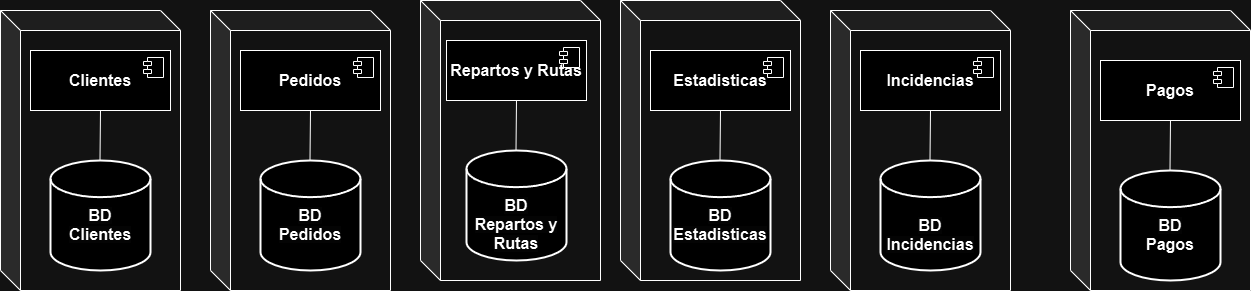

The diagram above was exported from draw.io. Its source (the exported page's mxGraphModel, read from the mxfile embedded in the PNG):
<mxGraphModel dx="1699" dy="511" grid="1" gridSize="10" guides="1" tooltips="1" connect="1" arrows="1" fold="1" page="1" pageScale="1" pageWidth="827" pageHeight="1169" math="0" shadow="0">
  <root>
    <mxCell id="0" />
    <mxCell id="1" parent="0" />
    <mxCell id="-IiaUf6gplOkPS4WXQsH-1" value="&lt;font style=&quot;font-size: 16px;&quot;&gt;&lt;b&gt;Clientes&lt;/b&gt;&lt;/font&gt;" style="html=1;dropTarget=0;whiteSpace=wrap;" vertex="1" parent="1">
      <mxGeometry x="-190" y="200" width="140" height="60" as="geometry" />
    </mxCell>
    <mxCell id="-IiaUf6gplOkPS4WXQsH-2" value="" style="shape=module;jettyWidth=8;jettyHeight=4;" vertex="1" parent="-IiaUf6gplOkPS4WXQsH-1">
      <mxGeometry x="1" width="20" height="20" relative="1" as="geometry">
        <mxPoint x="-27" y="7" as="offset" />
      </mxGeometry>
    </mxCell>
    <mxCell id="-IiaUf6gplOkPS4WXQsH-3" value="&lt;br&gt;&lt;b style=&quot;forced-color-adjust: none; color: rgb(0, 0, 0); font-family: Helvetica; font-size: 16px; font-style: normal; font-variant-ligatures: normal; font-variant-caps: normal; letter-spacing: normal; orphans: 2; text-align: center; text-indent: 0px; text-transform: none; widows: 2; word-spacing: 0px; -webkit-text-stroke-width: 0px; white-space: normal; background-color: rgb(251, 251, 251); text-decoration-thickness: initial; text-decoration-style: initial; text-decoration-color: initial;&quot;&gt;&lt;br&gt;&lt;/b&gt;&lt;div&gt;&lt;b style=&quot;forced-color-adjust: none; color: rgb(0, 0, 0); font-family: Helvetica; font-size: 16px; font-style: normal; font-variant-ligatures: normal; font-variant-caps: normal; letter-spacing: normal; orphans: 2; text-align: center; text-indent: 0px; text-transform: none; widows: 2; word-spacing: 0px; -webkit-text-stroke-width: 0px; white-space: normal; background-color: rgb(251, 251, 251); text-decoration-thickness: initial; text-decoration-style: initial; text-decoration-color: initial;&quot;&gt;BD&lt;/b&gt;&lt;div&gt;&lt;b style=&quot;forced-color-adjust: none; color: rgb(0, 0, 0); font-family: Helvetica; font-size: 16px; font-style: normal; font-variant-ligatures: normal; font-variant-caps: normal; letter-spacing: normal; orphans: 2; text-align: center; text-indent: 0px; text-transform: none; widows: 2; word-spacing: 0px; -webkit-text-stroke-width: 0px; white-space: normal; background-color: rgb(251, 251, 251); text-decoration-thickness: initial; text-decoration-style: initial; text-decoration-color: initial;&quot;&gt;Clientes&lt;/b&gt;&lt;br&gt;&lt;br&gt;&lt;/div&gt;&lt;/div&gt;" style="strokeWidth=2;html=1;shape=mxgraph.flowchart.database;whiteSpace=wrap;" vertex="1" parent="1">
      <mxGeometry x="-170" y="310" width="100" height="110" as="geometry" />
    </mxCell>
    <mxCell id="-IiaUf6gplOkPS4WXQsH-4" value="&lt;font style=&quot;font-size: 16px;&quot;&gt;&lt;b&gt;Pedidos&lt;/b&gt;&lt;/font&gt;" style="html=1;dropTarget=0;whiteSpace=wrap;" vertex="1" parent="1">
      <mxGeometry x="20" y="200" width="140" height="60" as="geometry" />
    </mxCell>
    <mxCell id="-IiaUf6gplOkPS4WXQsH-5" value="" style="shape=module;jettyWidth=8;jettyHeight=4;" vertex="1" parent="-IiaUf6gplOkPS4WXQsH-4">
      <mxGeometry x="1" width="20" height="20" relative="1" as="geometry">
        <mxPoint x="-27" y="7" as="offset" />
      </mxGeometry>
    </mxCell>
    <mxCell id="-IiaUf6gplOkPS4WXQsH-6" value="&lt;br&gt;&lt;b style=&quot;forced-color-adjust: none; color: rgb(0, 0, 0); font-family: Helvetica; font-size: 16px; font-style: normal; font-variant-ligatures: normal; font-variant-caps: normal; letter-spacing: normal; orphans: 2; text-align: center; text-indent: 0px; text-transform: none; widows: 2; word-spacing: 0px; -webkit-text-stroke-width: 0px; white-space: normal; background-color: rgb(251, 251, 251); text-decoration-thickness: initial; text-decoration-style: initial; text-decoration-color: initial;&quot;&gt;&lt;br&gt;&lt;/b&gt;&lt;div&gt;&lt;b style=&quot;forced-color-adjust: none; color: rgb(0, 0, 0); font-family: Helvetica; font-size: 16px; font-style: normal; font-variant-ligatures: normal; font-variant-caps: normal; letter-spacing: normal; orphans: 2; text-align: center; text-indent: 0px; text-transform: none; widows: 2; word-spacing: 0px; -webkit-text-stroke-width: 0px; white-space: normal; background-color: rgb(251, 251, 251); text-decoration-thickness: initial; text-decoration-style: initial; text-decoration-color: initial;&quot;&gt;BD&lt;/b&gt;&lt;div&gt;&lt;b style=&quot;forced-color-adjust: none; color: rgb(0, 0, 0); font-family: Helvetica; font-size: 16px; font-style: normal; font-variant-ligatures: normal; font-variant-caps: normal; letter-spacing: normal; orphans: 2; text-align: center; text-indent: 0px; text-transform: none; widows: 2; word-spacing: 0px; -webkit-text-stroke-width: 0px; white-space: normal; background-color: rgb(251, 251, 251); text-decoration-thickness: initial; text-decoration-style: initial; text-decoration-color: initial;&quot;&gt;Pedidos&lt;/b&gt;&lt;br&gt;&lt;br&gt;&lt;/div&gt;&lt;/div&gt;" style="strokeWidth=2;html=1;shape=mxgraph.flowchart.database;whiteSpace=wrap;" vertex="1" parent="1">
      <mxGeometry x="40" y="310" width="100" height="110" as="geometry" />
    </mxCell>
    <mxCell id="-IiaUf6gplOkPS4WXQsH-7" value="&lt;font style=&quot;font-size: 16px;&quot;&gt;&lt;b&gt;Repartos y Rutas&lt;/b&gt;&lt;/font&gt;" style="html=1;dropTarget=0;whiteSpace=wrap;" vertex="1" parent="1">
      <mxGeometry x="226" y="190" width="140" height="60" as="geometry" />
    </mxCell>
    <mxCell id="-IiaUf6gplOkPS4WXQsH-8" value="" style="shape=module;jettyWidth=8;jettyHeight=4;" vertex="1" parent="-IiaUf6gplOkPS4WXQsH-7">
      <mxGeometry x="1" width="20" height="20" relative="1" as="geometry">
        <mxPoint x="-27" y="7" as="offset" />
      </mxGeometry>
    </mxCell>
    <mxCell id="-IiaUf6gplOkPS4WXQsH-9" value="&lt;br&gt;&lt;b style=&quot;forced-color-adjust: none; color: rgb(0, 0, 0); font-family: Helvetica; font-size: 16px; font-style: normal; font-variant-ligatures: normal; font-variant-caps: normal; letter-spacing: normal; orphans: 2; text-align: center; text-indent: 0px; text-transform: none; widows: 2; word-spacing: 0px; -webkit-text-stroke-width: 0px; white-space: normal; background-color: rgb(251, 251, 251); text-decoration-thickness: initial; text-decoration-style: initial; text-decoration-color: initial;&quot;&gt;&lt;br&gt;&lt;/b&gt;&lt;div&gt;&lt;b style=&quot;forced-color-adjust: none; color: rgb(0, 0, 0); font-family: Helvetica; font-size: 16px; font-style: normal; font-variant-ligatures: normal; font-variant-caps: normal; letter-spacing: normal; orphans: 2; text-align: center; text-indent: 0px; text-transform: none; widows: 2; word-spacing: 0px; -webkit-text-stroke-width: 0px; white-space: normal; background-color: rgb(251, 251, 251); text-decoration-thickness: initial; text-decoration-style: initial; text-decoration-color: initial;&quot;&gt;&lt;br&gt;&lt;/b&gt;&lt;/div&gt;&lt;div&gt;&lt;b style=&quot;forced-color-adjust: none; color: rgb(0, 0, 0); font-family: Helvetica; font-size: 16px; font-style: normal; font-variant-ligatures: normal; font-variant-caps: normal; letter-spacing: normal; orphans: 2; text-align: center; text-indent: 0px; text-transform: none; widows: 2; word-spacing: 0px; -webkit-text-stroke-width: 0px; white-space: normal; background-color: rgb(251, 251, 251); text-decoration-thickness: initial; text-decoration-style: initial; text-decoration-color: initial;&quot;&gt;BD&lt;br&gt;&lt;/b&gt;&lt;div&gt;&lt;b style=&quot;forced-color-adjust: none; color: rgb(0, 0, 0); font-family: Helvetica; font-size: 16px; font-style: normal; font-variant-ligatures: normal; font-variant-caps: normal; letter-spacing: normal; orphans: 2; text-align: center; text-indent: 0px; text-transform: none; widows: 2; word-spacing: 0px; -webkit-text-stroke-width: 0px; white-space: normal; background-color: rgb(251, 251, 251); text-decoration-thickness: initial; text-decoration-style: initial; text-decoration-color: initial;&quot;&gt;&lt;b style=&quot;background-color: initial;&quot;&gt;Repartos y Rutas&lt;/b&gt;&lt;/b&gt;&lt;br&gt;&lt;br&gt;&lt;/div&gt;&lt;/div&gt;" style="strokeWidth=2;html=1;shape=mxgraph.flowchart.database;whiteSpace=wrap;" vertex="1" parent="1">
      <mxGeometry x="246" y="300" width="100" height="110" as="geometry" />
    </mxCell>
    <mxCell id="-IiaUf6gplOkPS4WXQsH-10" value="&lt;font style=&quot;font-size: 16px;&quot;&gt;&lt;b&gt;Estadisticas&lt;/b&gt;&lt;/font&gt;" style="html=1;dropTarget=0;whiteSpace=wrap;" vertex="1" parent="1">
      <mxGeometry x="430" y="200" width="140" height="60" as="geometry" />
    </mxCell>
    <mxCell id="-IiaUf6gplOkPS4WXQsH-11" value="" style="shape=module;jettyWidth=8;jettyHeight=4;" vertex="1" parent="-IiaUf6gplOkPS4WXQsH-10">
      <mxGeometry x="1" width="20" height="20" relative="1" as="geometry">
        <mxPoint x="-27" y="7" as="offset" />
      </mxGeometry>
    </mxCell>
    <mxCell id="-IiaUf6gplOkPS4WXQsH-12" value="&lt;br&gt;&lt;b style=&quot;forced-color-adjust: none; color: rgb(0, 0, 0); font-family: Helvetica; font-size: 16px; font-style: normal; font-variant-ligatures: normal; font-variant-caps: normal; letter-spacing: normal; orphans: 2; text-align: center; text-indent: 0px; text-transform: none; widows: 2; word-spacing: 0px; -webkit-text-stroke-width: 0px; white-space: normal; background-color: rgb(251, 251, 251); text-decoration-thickness: initial; text-decoration-style: initial; text-decoration-color: initial;&quot;&gt;&lt;br&gt;&lt;/b&gt;&lt;div&gt;&lt;b style=&quot;forced-color-adjust: none; color: rgb(0, 0, 0); font-family: Helvetica; font-size: 16px; font-style: normal; font-variant-ligatures: normal; font-variant-caps: normal; letter-spacing: normal; orphans: 2; text-align: center; text-indent: 0px; text-transform: none; widows: 2; word-spacing: 0px; -webkit-text-stroke-width: 0px; white-space: normal; background-color: rgb(251, 251, 251); text-decoration-thickness: initial; text-decoration-style: initial; text-decoration-color: initial;&quot;&gt;BD&lt;/b&gt;&lt;div&gt;&lt;b style=&quot;forced-color-adjust: none; color: rgb(0, 0, 0); font-family: Helvetica; font-size: 16px; font-style: normal; font-variant-ligatures: normal; font-variant-caps: normal; letter-spacing: normal; orphans: 2; text-align: center; text-indent: 0px; text-transform: none; widows: 2; word-spacing: 0px; -webkit-text-stroke-width: 0px; white-space: normal; background-color: rgb(251, 251, 251); text-decoration-thickness: initial; text-decoration-style: initial; text-decoration-color: initial;&quot;&gt;Estadisticas&lt;/b&gt;&lt;br&gt;&lt;br&gt;&lt;/div&gt;&lt;/div&gt;" style="strokeWidth=2;html=1;shape=mxgraph.flowchart.database;whiteSpace=wrap;" vertex="1" parent="1">
      <mxGeometry x="450" y="310" width="100" height="110" as="geometry" />
    </mxCell>
    <mxCell id="-IiaUf6gplOkPS4WXQsH-13" value="&lt;font style=&quot;font-size: 16px;&quot;&gt;&lt;b&gt;Incidencias&lt;/b&gt;&lt;/font&gt;" style="html=1;dropTarget=0;whiteSpace=wrap;" vertex="1" parent="1">
      <mxGeometry x="640" y="200" width="140" height="60" as="geometry" />
    </mxCell>
    <mxCell id="-IiaUf6gplOkPS4WXQsH-14" value="" style="shape=module;jettyWidth=8;jettyHeight=4;" vertex="1" parent="-IiaUf6gplOkPS4WXQsH-13">
      <mxGeometry x="1" width="20" height="20" relative="1" as="geometry">
        <mxPoint x="-27" y="7" as="offset" />
      </mxGeometry>
    </mxCell>
    <mxCell id="-IiaUf6gplOkPS4WXQsH-15" value="&lt;br&gt;&lt;b style=&quot;forced-color-adjust: none; color: rgb(0, 0, 0); font-family: Helvetica; font-size: 16px; font-style: normal; font-variant-ligatures: normal; font-variant-caps: normal; letter-spacing: normal; orphans: 2; text-align: center; text-indent: 0px; text-transform: none; widows: 2; word-spacing: 0px; -webkit-text-stroke-width: 0px; white-space: normal; background-color: rgb(251, 251, 251); text-decoration-thickness: initial; text-decoration-style: initial; text-decoration-color: initial;&quot;&gt;&lt;br&gt;&lt;/b&gt;&lt;div&gt;&lt;b style=&quot;forced-color-adjust: none; color: rgb(0, 0, 0); font-family: Helvetica; font-size: 16px; font-style: normal; font-variant-ligatures: normal; font-variant-caps: normal; letter-spacing: normal; orphans: 2; text-align: center; text-indent: 0px; text-transform: none; widows: 2; word-spacing: 0px; -webkit-text-stroke-width: 0px; white-space: normal; background-color: rgb(251, 251, 251); text-decoration-thickness: initial; text-decoration-style: initial; text-decoration-color: initial;&quot;&gt;&lt;br&gt;&lt;/b&gt;&lt;/div&gt;&lt;div&gt;&lt;b style=&quot;forced-color-adjust: none; color: rgb(0, 0, 0); font-family: Helvetica; font-size: 16px; font-style: normal; font-variant-ligatures: normal; font-variant-caps: normal; letter-spacing: normal; orphans: 2; text-align: center; text-indent: 0px; text-transform: none; widows: 2; word-spacing: 0px; -webkit-text-stroke-width: 0px; white-space: normal; background-color: rgb(251, 251, 251); text-decoration-thickness: initial; text-decoration-style: initial; text-decoration-color: initial;&quot;&gt;BD&lt;br&gt;&lt;/b&gt;&lt;div&gt;&lt;b style=&quot;forced-color-adjust: none; color: rgb(0, 0, 0); font-family: Helvetica; font-size: 16px; font-style: normal; font-variant-ligatures: normal; font-variant-caps: normal; letter-spacing: normal; orphans: 2; text-align: center; text-indent: 0px; text-transform: none; widows: 2; word-spacing: 0px; -webkit-text-stroke-width: 0px; white-space: normal; background-color: rgb(251, 251, 251); text-decoration-thickness: initial; text-decoration-style: initial; text-decoration-color: initial;&quot;&gt;&lt;b style=&quot;background-color: initial;&quot;&gt;Incidencias&lt;/b&gt;&lt;/b&gt;&lt;br&gt;&lt;br&gt;&lt;/div&gt;&lt;/div&gt;" style="strokeWidth=2;html=1;shape=mxgraph.flowchart.database;whiteSpace=wrap;" vertex="1" parent="1">
      <mxGeometry x="660" y="310" width="100" height="110" as="geometry" />
    </mxCell>
    <mxCell id="-IiaUf6gplOkPS4WXQsH-16" value="&lt;font style=&quot;font-size: 16px;&quot;&gt;&lt;b&gt;Pagos&lt;/b&gt;&lt;/font&gt;" style="html=1;dropTarget=0;whiteSpace=wrap;" vertex="1" parent="1">
      <mxGeometry x="880" y="210" width="140" height="60" as="geometry" />
    </mxCell>
    <mxCell id="-IiaUf6gplOkPS4WXQsH-17" value="" style="shape=module;jettyWidth=8;jettyHeight=4;" vertex="1" parent="-IiaUf6gplOkPS4WXQsH-16">
      <mxGeometry x="1" width="20" height="20" relative="1" as="geometry">
        <mxPoint x="-27" y="7" as="offset" />
      </mxGeometry>
    </mxCell>
    <mxCell id="-IiaUf6gplOkPS4WXQsH-18" value="&lt;br&gt;&lt;b style=&quot;forced-color-adjust: none; color: rgb(0, 0, 0); font-family: Helvetica; font-size: 16px; font-style: normal; font-variant-ligatures: normal; font-variant-caps: normal; letter-spacing: normal; orphans: 2; text-align: center; text-indent: 0px; text-transform: none; widows: 2; word-spacing: 0px; -webkit-text-stroke-width: 0px; white-space: normal; background-color: rgb(251, 251, 251); text-decoration-thickness: initial; text-decoration-style: initial; text-decoration-color: initial;&quot;&gt;&lt;br&gt;&lt;/b&gt;&lt;div&gt;&lt;b style=&quot;forced-color-adjust: none; color: rgb(0, 0, 0); font-family: Helvetica; font-size: 16px; font-style: normal; font-variant-ligatures: normal; font-variant-caps: normal; letter-spacing: normal; orphans: 2; text-align: center; text-indent: 0px; text-transform: none; widows: 2; word-spacing: 0px; -webkit-text-stroke-width: 0px; white-space: normal; background-color: rgb(251, 251, 251); text-decoration-thickness: initial; text-decoration-style: initial; text-decoration-color: initial;&quot;&gt;BD&lt;/b&gt;&lt;/div&gt;&lt;div&gt;&lt;b style=&quot;font-size: 16px;&quot;&gt;Pagos&lt;/b&gt;&lt;div&gt;&lt;br&gt;&lt;/div&gt;&lt;/div&gt;" style="strokeWidth=2;html=1;shape=mxgraph.flowchart.database;whiteSpace=wrap;" vertex="1" parent="1">
      <mxGeometry x="900" y="320" width="100" height="110" as="geometry" />
    </mxCell>
    <mxCell id="-IiaUf6gplOkPS4WXQsH-19" value="" style="endArrow=none;html=1;rounded=0;" edge="1" parent="1">
      <mxGeometry width="50" height="50" relative="1" as="geometry">
        <mxPoint x="295.5" y="300" as="sourcePoint" />
        <mxPoint x="296" y="250" as="targetPoint" />
      </mxGeometry>
    </mxCell>
    <mxCell id="-IiaUf6gplOkPS4WXQsH-20" value="" style="endArrow=none;html=1;rounded=0;" edge="1" parent="1">
      <mxGeometry width="50" height="50" relative="1" as="geometry">
        <mxPoint x="499.5" y="310" as="sourcePoint" />
        <mxPoint x="500" y="260" as="targetPoint" />
      </mxGeometry>
    </mxCell>
    <mxCell id="-IiaUf6gplOkPS4WXQsH-21" value="" style="endArrow=none;html=1;rounded=0;" edge="1" parent="1">
      <mxGeometry width="50" height="50" relative="1" as="geometry">
        <mxPoint x="709.5" y="310" as="sourcePoint" />
        <mxPoint x="710" y="260" as="targetPoint" />
      </mxGeometry>
    </mxCell>
    <mxCell id="-IiaUf6gplOkPS4WXQsH-22" value="" style="endArrow=none;html=1;rounded=0;" edge="1" parent="1">
      <mxGeometry width="50" height="50" relative="1" as="geometry">
        <mxPoint x="-120.5" y="310" as="sourcePoint" />
        <mxPoint x="-120" y="260" as="targetPoint" />
      </mxGeometry>
    </mxCell>
    <mxCell id="-IiaUf6gplOkPS4WXQsH-23" value="" style="endArrow=none;html=1;rounded=0;" edge="1" parent="1">
      <mxGeometry width="50" height="50" relative="1" as="geometry">
        <mxPoint x="949.5" y="320" as="sourcePoint" />
        <mxPoint x="950" y="270" as="targetPoint" />
      </mxGeometry>
    </mxCell>
    <mxCell id="-IiaUf6gplOkPS4WXQsH-24" value="" style="endArrow=none;html=1;rounded=0;" edge="1" parent="1">
      <mxGeometry width="50" height="50" relative="1" as="geometry">
        <mxPoint x="89.5" y="310" as="sourcePoint" />
        <mxPoint x="90" y="260" as="targetPoint" />
      </mxGeometry>
    </mxCell>
    <mxCell id="-IiaUf6gplOkPS4WXQsH-27" value="" style="shape=cube;whiteSpace=wrap;html=1;boundedLbl=1;backgroundOutline=1;darkOpacity=0.05;darkOpacity2=0.1;fillColor=none;" vertex="1" parent="1">
      <mxGeometry x="-220" y="160" width="180" height="280" as="geometry" />
    </mxCell>
    <mxCell id="-IiaUf6gplOkPS4WXQsH-28" value="" style="shape=cube;whiteSpace=wrap;html=1;boundedLbl=1;backgroundOutline=1;darkOpacity=0.05;darkOpacity2=0.1;fillColor=none;" vertex="1" parent="1">
      <mxGeometry x="-10" y="160" width="180" height="280" as="geometry" />
    </mxCell>
    <mxCell id="-IiaUf6gplOkPS4WXQsH-29" value="" style="shape=cube;whiteSpace=wrap;html=1;boundedLbl=1;backgroundOutline=1;darkOpacity=0.05;darkOpacity2=0.1;fillColor=none;" vertex="1" parent="1">
      <mxGeometry x="200" y="150" width="180" height="280" as="geometry" />
    </mxCell>
    <mxCell id="-IiaUf6gplOkPS4WXQsH-30" value="" style="shape=cube;whiteSpace=wrap;html=1;boundedLbl=1;backgroundOutline=1;darkOpacity=0.05;darkOpacity2=0.1;fillColor=none;" vertex="1" parent="1">
      <mxGeometry x="400" y="150" width="180" height="280" as="geometry" />
    </mxCell>
    <mxCell id="-IiaUf6gplOkPS4WXQsH-31" value="" style="shape=cube;whiteSpace=wrap;html=1;boundedLbl=1;backgroundOutline=1;darkOpacity=0.05;darkOpacity2=0.1;fillColor=none;" vertex="1" parent="1">
      <mxGeometry x="610" y="160" width="180" height="280" as="geometry" />
    </mxCell>
    <mxCell id="-IiaUf6gplOkPS4WXQsH-32" value="" style="shape=cube;whiteSpace=wrap;html=1;boundedLbl=1;backgroundOutline=1;darkOpacity=0.05;darkOpacity2=0.1;fillColor=none;" vertex="1" parent="1">
      <mxGeometry x="850" y="160" width="180" height="280" as="geometry" />
    </mxCell>
  </root>
</mxGraphModel>